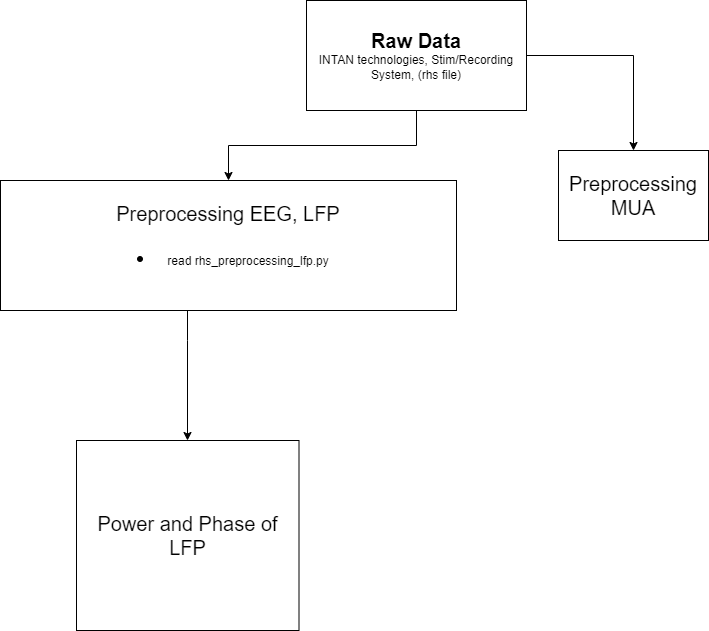

The diagram above was exported from draw.io. Its source (the exported page's mxGraphModel, read from the mxfile embedded in the PNG):
<mxGraphModel dx="1102" dy="882" grid="1" gridSize="10" guides="1" tooltips="1" connect="1" arrows="1" fold="1" page="1" pageScale="1" pageWidth="827" pageHeight="1169" math="0" shadow="0">
  <root>
    <mxCell id="WIyWlLk6GJQsqaUBKTNV-0" />
    <mxCell id="WIyWlLk6GJQsqaUBKTNV-1" parent="WIyWlLk6GJQsqaUBKTNV-0" />
    <mxCell id="iyKX0apVQMUX3POPuXqL-21" value="" style="edgeStyle=orthogonalEdgeStyle;rounded=0;orthogonalLoop=1;jettySize=auto;html=1;fontSize=20;" parent="WIyWlLk6GJQsqaUBKTNV-1" source="iyKX0apVQMUX3POPuXqL-4" target="iyKX0apVQMUX3POPuXqL-12" edge="1">
      <mxGeometry relative="1" as="geometry" />
    </mxCell>
    <mxCell id="iyKX0apVQMUX3POPuXqL-23" value="" style="edgeStyle=orthogonalEdgeStyle;rounded=0;orthogonalLoop=1;jettySize=auto;html=1;fontSize=20;" parent="WIyWlLk6GJQsqaUBKTNV-1" source="iyKX0apVQMUX3POPuXqL-4" target="iyKX0apVQMUX3POPuXqL-22" edge="1">
      <mxGeometry relative="1" as="geometry" />
    </mxCell>
    <mxCell id="iyKX0apVQMUX3POPuXqL-4" value="&lt;font style=&quot;font-size: 20px;&quot;&gt;&lt;b&gt;Raw Data&lt;/b&gt;&lt;/font&gt;&lt;br&gt;INTAN technologies,&amp;nbsp;&lt;span lang=&quot;EN-US&quot;&gt;Stim/Recording System, (&lt;/span&gt;rhs file)" style="rounded=0;whiteSpace=wrap;html=1;" parent="WIyWlLk6GJQsqaUBKTNV-1" vertex="1">
      <mxGeometry x="310" y="80" width="220" height="110" as="geometry" />
    </mxCell>
    <mxCell id="iyKX0apVQMUX3POPuXqL-20" value="" style="edgeStyle=orthogonalEdgeStyle;rounded=0;orthogonalLoop=1;jettySize=auto;html=1;fontSize=20;" parent="WIyWlLk6GJQsqaUBKTNV-1" source="iyKX0apVQMUX3POPuXqL-12" target="iyKX0apVQMUX3POPuXqL-14" edge="1">
      <mxGeometry relative="1" as="geometry">
        <Array as="points">
          <mxPoint x="191" y="420" />
          <mxPoint x="191" y="420" />
        </Array>
      </mxGeometry>
    </mxCell>
    <mxCell id="iyKX0apVQMUX3POPuXqL-12" value="&lt;span style=&quot;&quot;&gt;Preprocessing EEG, LFP&lt;br&gt;&lt;ul&gt;&lt;li&gt;&lt;span style=&quot;&quot;&gt;&lt;font style=&quot;font-size: 12px;&quot;&gt;read rhs_preprocessing_lfp.py&lt;/font&gt;&lt;br&gt;&lt;/span&gt;&lt;/li&gt;&lt;/ul&gt;&lt;/span&gt;" style="rounded=0;whiteSpace=wrap;html=1;fontSize=20;" parent="WIyWlLk6GJQsqaUBKTNV-1" vertex="1">
      <mxGeometry x="4" y="260" width="456" height="130" as="geometry" />
    </mxCell>
    <mxCell id="iyKX0apVQMUX3POPuXqL-14" value="Power and Phase of LFP" style="rounded=0;whiteSpace=wrap;html=1;fontSize=20;" parent="WIyWlLk6GJQsqaUBKTNV-1" vertex="1">
      <mxGeometry x="80" y="520" width="222.5" height="190" as="geometry" />
    </mxCell>
    <mxCell id="iyKX0apVQMUX3POPuXqL-22" value="&lt;span style=&quot;&quot;&gt;Preprocessing MUA&lt;/span&gt;" style="rounded=0;whiteSpace=wrap;html=1;fontSize=20;" parent="WIyWlLk6GJQsqaUBKTNV-1" vertex="1">
      <mxGeometry x="562" y="230" width="150" height="90" as="geometry" />
    </mxCell>
  </root>
</mxGraphModel>